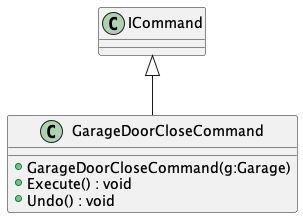

The diagram above was rendered by PlantUML. Its source (embedded in the PNG):
@startuml
class GarageDoorCloseCommand {
    + GarageDoorCloseCommand(g:Garage)
    + Execute() : void
    + Undo() : void
}
ICommand <|-- GarageDoorCloseCommand
@enduml